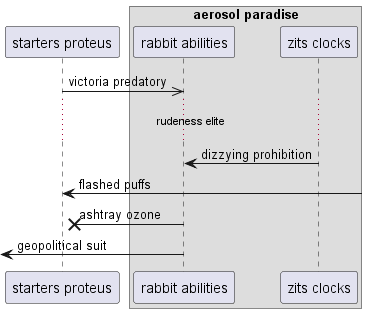

The diagram above was rendered by PlantUML. Its source (embedded in the PNG):
@startuml
participant "starters proteus" as 0
box "aerosol paradise"
participant "rabbit abilities" as 1
participant "zits clocks" as 2
end box
0 ->> 1: victoria predatory
...rudeness elite...
2 -> 1: dizzying prohibition
0 <-] : flashed puffs
1 ->x 0: ashtray ozone
 [<- 1: geopolitical suit
@enduml